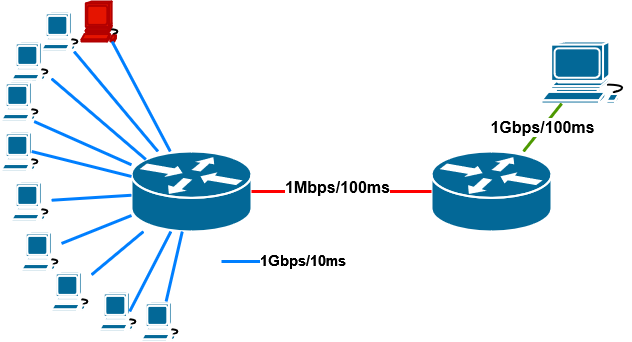

The diagram above was exported from draw.io. Its source (the exported page's mxGraphModel, read from the mxfile embedded in the PNG):
<mxGraphModel dx="880" dy="434" grid="1" gridSize="10" guides="1" tooltips="1" connect="1" arrows="1" fold="1" page="1" pageScale="1" pageWidth="1169" pageHeight="827" math="0" shadow="0">
  <root>
    <mxCell id="0" />
    <mxCell id="1" parent="0" />
    <mxCell id="2" value="" style="shape=mxgraph.cisco.computers_and_peripherals.workstation;sketch=0;html=1;pointerEvents=1;dashed=0;fillColor=#e51400;strokeColor=#B20000;strokeWidth=2;verticalLabelPosition=bottom;verticalAlign=top;align=center;outlineConnect=0;fontColor=#ffffff;" vertex="1" parent="1">
      <mxGeometry x="190" y="30" width="40" height="40" as="geometry" />
    </mxCell>
    <mxCell id="3" value="" style="shape=mxgraph.cisco.routers.router;sketch=0;html=1;pointerEvents=1;dashed=0;fillColor=#036897;strokeColor=#ffffff;strokeWidth=2;verticalLabelPosition=bottom;verticalAlign=top;align=center;outlineConnect=0;" vertex="1" parent="1">
      <mxGeometry x="240" y="180" width="120" height="80" as="geometry" />
    </mxCell>
    <mxCell id="4" value="" style="shape=mxgraph.cisco.routers.router;sketch=0;html=1;pointerEvents=1;dashed=0;fillColor=#036897;strokeColor=#ffffff;strokeWidth=2;verticalLabelPosition=bottom;verticalAlign=top;align=center;outlineConnect=0;" vertex="1" parent="1">
      <mxGeometry x="540" y="180" width="120" height="80" as="geometry" />
    </mxCell>
    <mxCell id="5" value="" style="shape=mxgraph.cisco.computers_and_peripherals.workstation;sketch=0;html=1;pointerEvents=1;dashed=0;fillColor=#036897;strokeColor=#ffffff;strokeWidth=2;verticalLabelPosition=bottom;verticalAlign=top;align=center;outlineConnect=0;" vertex="1" parent="1">
      <mxGeometry x="650" y="70" width="90" height="62" as="geometry" />
    </mxCell>
    <mxCell id="6" value="" style="endArrow=none;html=1;rounded=0;strokeWidth=3;strokeColor=#007FFF;" edge="1" source="3" target="2" parent="1">
      <mxGeometry width="50" height="50" relative="1" as="geometry">
        <mxPoint x="430" y="260" as="sourcePoint" />
        <mxPoint x="480" y="210" as="targetPoint" />
      </mxGeometry>
    </mxCell>
    <mxCell id="7" value="" style="endArrow=none;html=1;rounded=0;strokeWidth=3;strokeColor=#4D9900;" edge="1" source="4" target="5" parent="1">
      <mxGeometry width="50" height="50" relative="1" as="geometry">
        <mxPoint x="332" y="190" as="sourcePoint" />
        <mxPoint x="274" y="142" as="targetPoint" />
      </mxGeometry>
    </mxCell>
    <mxCell id="8" value="&lt;font style=&quot;font-size: 16px;&quot;&gt;&lt;b&gt;1Gbps/100ms&lt;/b&gt;&lt;/font&gt;" style="edgeLabel;html=1;align=center;verticalAlign=middle;resizable=0;points=[];" vertex="1" connectable="0" parent="7">
      <mxGeometry x="-0.2574" y="-5" relative="1" as="geometry">
        <mxPoint y="-10" as="offset" />
      </mxGeometry>
    </mxCell>
    <mxCell id="9" value="" style="endArrow=none;html=1;rounded=0;strokeWidth=3;strokeColor=#FF0000;entryX=1;entryY=0.5;entryDx=0;entryDy=0;entryPerimeter=0;" edge="1" source="4" target="3" parent="1">
      <mxGeometry width="50" height="50" relative="1" as="geometry">
        <mxPoint x="531" y="190" as="sourcePoint" />
        <mxPoint x="555" y="142" as="targetPoint" />
      </mxGeometry>
    </mxCell>
    <mxCell id="10" value="&lt;font style=&quot;font-size: 16px;&quot;&gt;&lt;b&gt;1Mbps/100ms&lt;/b&gt;&lt;/font&gt;" style="edgeLabel;html=1;align=center;verticalAlign=middle;resizable=0;points=[];" vertex="1" connectable="0" parent="9">
      <mxGeometry x="-0.2574" y="-5" relative="1" as="geometry">
        <mxPoint x="-28" as="offset" />
      </mxGeometry>
    </mxCell>
    <mxCell id="11" value="" style="shape=mxgraph.cisco.computers_and_peripherals.workstation;sketch=0;html=1;pointerEvents=1;dashed=0;fillColor=#036897;strokeColor=#ffffff;strokeWidth=2;verticalLabelPosition=bottom;verticalAlign=top;align=center;outlineConnect=0;" vertex="1" parent="1">
      <mxGeometry x="150" y="40" width="40" height="40" as="geometry" />
    </mxCell>
    <mxCell id="12" value="" style="shape=mxgraph.cisco.computers_and_peripherals.workstation;sketch=0;html=1;pointerEvents=1;dashed=0;fillColor=#036897;strokeColor=#ffffff;strokeWidth=2;verticalLabelPosition=bottom;verticalAlign=top;align=center;outlineConnect=0;" vertex="1" parent="1">
      <mxGeometry x="120" y="70" width="40" height="40" as="geometry" />
    </mxCell>
    <mxCell id="13" value="" style="shape=mxgraph.cisco.computers_and_peripherals.workstation;sketch=0;html=1;pointerEvents=1;dashed=0;fillColor=#036897;strokeColor=#ffffff;strokeWidth=2;verticalLabelPosition=bottom;verticalAlign=top;align=center;outlineConnect=0;" vertex="1" parent="1">
      <mxGeometry x="110" y="110" width="40" height="40" as="geometry" />
    </mxCell>
    <mxCell id="14" value="" style="shape=mxgraph.cisco.computers_and_peripherals.workstation;sketch=0;html=1;pointerEvents=1;dashed=0;fillColor=#036897;strokeColor=#ffffff;strokeWidth=2;verticalLabelPosition=bottom;verticalAlign=top;align=center;outlineConnect=0;" vertex="1" parent="1">
      <mxGeometry x="110" y="160" width="40" height="40" as="geometry" />
    </mxCell>
    <mxCell id="15" value="" style="shape=mxgraph.cisco.computers_and_peripherals.workstation;sketch=0;html=1;pointerEvents=1;dashed=0;fillColor=#036897;strokeColor=#ffffff;strokeWidth=2;verticalLabelPosition=bottom;verticalAlign=top;align=center;outlineConnect=0;" vertex="1" parent="1">
      <mxGeometry x="120" y="210" width="40" height="40" as="geometry" />
    </mxCell>
    <mxCell id="16" value="" style="shape=mxgraph.cisco.computers_and_peripherals.workstation;sketch=0;html=1;pointerEvents=1;dashed=0;fillColor=#036897;strokeColor=#ffffff;strokeWidth=2;verticalLabelPosition=bottom;verticalAlign=top;align=center;outlineConnect=0;" vertex="1" parent="1">
      <mxGeometry x="130" y="260" width="40" height="40" as="geometry" />
    </mxCell>
    <mxCell id="17" value="" style="shape=mxgraph.cisco.computers_and_peripherals.workstation;sketch=0;html=1;pointerEvents=1;dashed=0;fillColor=#036897;strokeColor=#ffffff;strokeWidth=2;verticalLabelPosition=bottom;verticalAlign=top;align=center;outlineConnect=0;" vertex="1" parent="1">
      <mxGeometry x="160" y="300" width="40" height="40" as="geometry" />
    </mxCell>
    <mxCell id="18" value="" style="shape=mxgraph.cisco.computers_and_peripherals.workstation;sketch=0;html=1;pointerEvents=1;dashed=0;fillColor=#036897;strokeColor=#ffffff;strokeWidth=2;verticalLabelPosition=bottom;verticalAlign=top;align=center;outlineConnect=0;" vertex="1" parent="1">
      <mxGeometry x="208" y="320" width="40" height="40" as="geometry" />
    </mxCell>
    <mxCell id="19" value="" style="shape=mxgraph.cisco.computers_and_peripherals.workstation;sketch=0;html=1;pointerEvents=1;dashed=0;fillColor=#036897;strokeColor=#ffffff;strokeWidth=2;verticalLabelPosition=bottom;verticalAlign=top;align=center;outlineConnect=0;" vertex="1" parent="1">
      <mxGeometry x="250" y="330" width="40" height="40" as="geometry" />
    </mxCell>
    <mxCell id="20" value="" style="endArrow=none;html=1;rounded=0;strokeWidth=3;strokeColor=#007FFF;entryX=0.815;entryY=1;entryDx=0;entryDy=0;entryPerimeter=0;" edge="1" source="3" target="11" parent="1">
      <mxGeometry width="50" height="50" relative="1" as="geometry">
        <mxPoint x="284" y="190" as="sourcePoint" />
        <mxPoint x="213" y="80" as="targetPoint" />
      </mxGeometry>
    </mxCell>
    <mxCell id="21" value="" style="endArrow=none;html=1;rounded=0;strokeWidth=3;strokeColor=#007FFF;exitX=0.12;exitY=0.1;exitDx=0;exitDy=0;exitPerimeter=0;" edge="1" source="3" target="12" parent="1">
      <mxGeometry width="50" height="50" relative="1" as="geometry">
        <mxPoint x="264" y="198" as="sourcePoint" />
        <mxPoint x="182" y="90" as="targetPoint" />
      </mxGeometry>
    </mxCell>
    <mxCell id="22" value="" style="endArrow=none;html=1;rounded=0;strokeWidth=3;strokeColor=#007FFF;entryX=0.815;entryY=1;entryDx=0;entryDy=0;entryPerimeter=0;" edge="1" source="3" target="13" parent="1">
      <mxGeometry width="50" height="50" relative="1" as="geometry">
        <mxPoint x="274" y="208" as="sourcePoint" />
        <mxPoint x="192" y="100" as="targetPoint" />
      </mxGeometry>
    </mxCell>
    <mxCell id="23" value="" style="endArrow=none;html=1;rounded=0;strokeWidth=3;strokeColor=#007FFF;entryX=0.755;entryY=0.5;entryDx=0;entryDy=0;entryPerimeter=0;" edge="1" source="3" target="14" parent="1">
      <mxGeometry width="50" height="50" relative="1" as="geometry">
        <mxPoint x="284" y="218" as="sourcePoint" />
        <mxPoint x="202" y="110" as="targetPoint" />
      </mxGeometry>
    </mxCell>
    <mxCell id="24" value="" style="endArrow=none;html=1;rounded=0;strokeWidth=3;strokeColor=#007FFF;" edge="1" source="3" target="15" parent="1">
      <mxGeometry width="50" height="50" relative="1" as="geometry">
        <mxPoint x="250" y="220" as="sourcePoint" />
        <mxPoint x="212" y="120" as="targetPoint" />
      </mxGeometry>
    </mxCell>
    <mxCell id="25" value="" style="endArrow=none;html=1;rounded=0;strokeWidth=3;strokeColor=#007FFF;" edge="1" source="3" target="16" parent="1">
      <mxGeometry width="50" height="50" relative="1" as="geometry">
        <mxPoint x="304" y="238" as="sourcePoint" />
        <mxPoint x="222" y="130" as="targetPoint" />
      </mxGeometry>
    </mxCell>
    <mxCell id="26" value="" style="endArrow=none;html=1;rounded=0;strokeWidth=3;strokeColor=#007FFF;" edge="1" source="3" target="17" parent="1">
      <mxGeometry width="50" height="50" relative="1" as="geometry">
        <mxPoint x="314" y="248" as="sourcePoint" />
        <mxPoint x="232" y="140" as="targetPoint" />
      </mxGeometry>
    </mxCell>
    <mxCell id="27" value="" style="endArrow=none;html=1;rounded=0;strokeWidth=3;strokeColor=#007FFF;entryX=0.755;entryY=0.5;entryDx=0;entryDy=0;entryPerimeter=0;" edge="1" source="3" target="18" parent="1">
      <mxGeometry width="50" height="50" relative="1" as="geometry">
        <mxPoint x="324" y="258" as="sourcePoint" />
        <mxPoint x="242" y="150" as="targetPoint" />
      </mxGeometry>
    </mxCell>
    <mxCell id="28" value="" style="endArrow=none;html=1;rounded=0;strokeWidth=3;strokeColor=#007FFF;" edge="1" source="3" target="19" parent="1">
      <mxGeometry width="50" height="50" relative="1" as="geometry">
        <mxPoint x="334" y="268" as="sourcePoint" />
        <mxPoint x="252" y="160" as="targetPoint" />
      </mxGeometry>
    </mxCell>
    <mxCell id="29" value="" style="endArrow=none;html=1;rounded=0;strokeWidth=3;strokeColor=#007FFF;" edge="1" parent="1">
      <mxGeometry width="50" height="50" relative="1" as="geometry">
        <mxPoint x="440" y="290" as="sourcePoint" />
        <mxPoint x="330" y="290" as="targetPoint" />
      </mxGeometry>
    </mxCell>
    <mxCell id="30" value="&lt;b&gt;&lt;font style=&quot;font-size: 15px;&quot;&gt;1Gbps/10ms&lt;/font&gt;&lt;/b&gt;" style="edgeLabel;html=1;align=center;verticalAlign=middle;resizable=0;points=[];" vertex="1" connectable="0" parent="29">
      <mxGeometry x="-0.0857" y="-2" relative="1" as="geometry">
        <mxPoint x="20" as="offset" />
      </mxGeometry>
    </mxCell>
  </root>
</mxGraphModel>